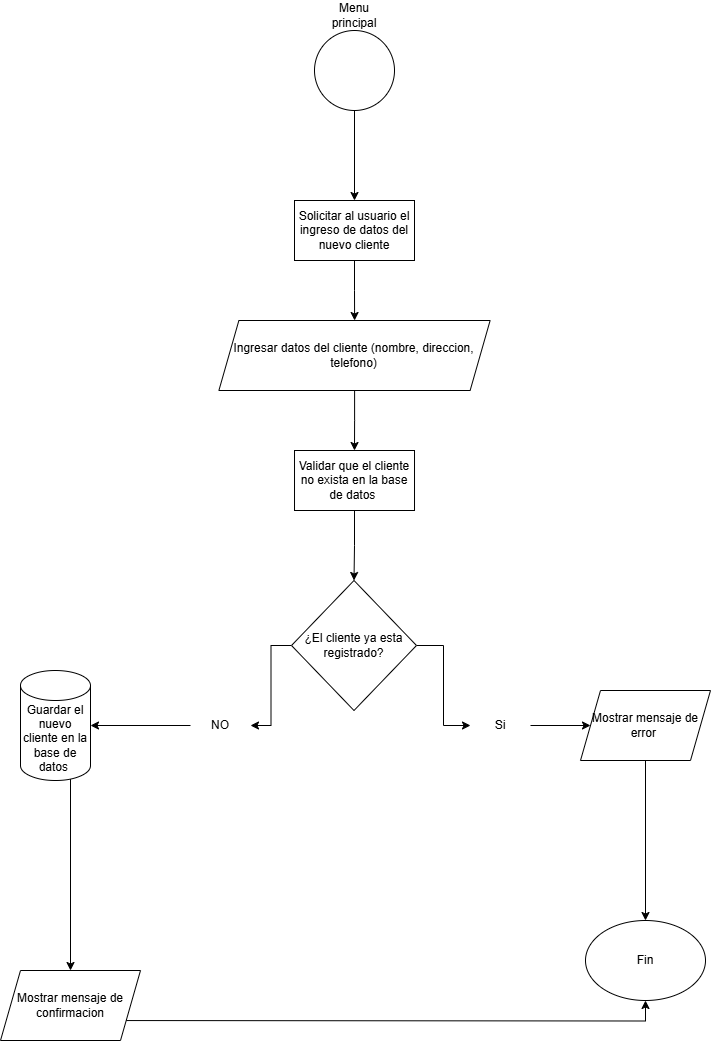

The diagram above was exported from draw.io. Its source (the exported page's mxGraphModel, read from the mxfile embedded in the PNG):
<mxGraphModel dx="1120" dy="426" grid="1" gridSize="10" guides="1" tooltips="1" connect="1" arrows="1" fold="1" page="1" pageScale="1" pageWidth="827" pageHeight="1169" math="0" shadow="0">
  <root>
    <mxCell id="LeDdVqfoFLzmUBZWTiHL-0" />
    <mxCell id="LeDdVqfoFLzmUBZWTiHL-1" parent="LeDdVqfoFLzmUBZWTiHL-0" />
    <mxCell id="LeDdVqfoFLzmUBZWTiHL-2" value="" style="edgeStyle=orthogonalEdgeStyle;rounded=0;orthogonalLoop=1;jettySize=auto;html=1;" edge="1" parent="LeDdVqfoFLzmUBZWTiHL-1" source="LeDdVqfoFLzmUBZWTiHL-3" target="LeDdVqfoFLzmUBZWTiHL-6">
      <mxGeometry relative="1" as="geometry" />
    </mxCell>
    <mxCell id="LeDdVqfoFLzmUBZWTiHL-3" value="" style="ellipse;whiteSpace=wrap;html=1;aspect=fixed;" vertex="1" parent="LeDdVqfoFLzmUBZWTiHL-1">
      <mxGeometry x="374" y="30" width="80" height="80" as="geometry" />
    </mxCell>
    <mxCell id="LeDdVqfoFLzmUBZWTiHL-4" value="Menu principal" style="text;html=1;align=center;verticalAlign=middle;whiteSpace=wrap;rounded=0;" vertex="1" parent="LeDdVqfoFLzmUBZWTiHL-1">
      <mxGeometry x="384" width="60" height="30" as="geometry" />
    </mxCell>
    <mxCell id="LeDdVqfoFLzmUBZWTiHL-5" value="" style="edgeStyle=orthogonalEdgeStyle;rounded=0;orthogonalLoop=1;jettySize=auto;html=1;" edge="1" parent="LeDdVqfoFLzmUBZWTiHL-1" source="LeDdVqfoFLzmUBZWTiHL-6" target="LeDdVqfoFLzmUBZWTiHL-8">
      <mxGeometry relative="1" as="geometry" />
    </mxCell>
    <mxCell id="LeDdVqfoFLzmUBZWTiHL-6" value="Solicitar al usuario el ingreso de datos del nuevo cliente" style="whiteSpace=wrap;html=1;" vertex="1" parent="LeDdVqfoFLzmUBZWTiHL-1">
      <mxGeometry x="354" y="200" width="120" height="60" as="geometry" />
    </mxCell>
    <mxCell id="LeDdVqfoFLzmUBZWTiHL-7" value="" style="edgeStyle=orthogonalEdgeStyle;rounded=0;orthogonalLoop=1;jettySize=auto;html=1;" edge="1" parent="LeDdVqfoFLzmUBZWTiHL-1" source="LeDdVqfoFLzmUBZWTiHL-8">
      <mxGeometry relative="1" as="geometry">
        <mxPoint x="414" y="450" as="targetPoint" />
      </mxGeometry>
    </mxCell>
    <mxCell id="LeDdVqfoFLzmUBZWTiHL-8" value="Ingresar datos del cliente (nombre, direccion, telefono)" style="shape=parallelogram;perimeter=parallelogramPerimeter;whiteSpace=wrap;html=1;fixedSize=1;" vertex="1" parent="LeDdVqfoFLzmUBZWTiHL-1">
      <mxGeometry x="278.38" y="320" width="271.25" height="70" as="geometry" />
    </mxCell>
    <mxCell id="LeDdVqfoFLzmUBZWTiHL-9" value="" style="edgeStyle=orthogonalEdgeStyle;rounded=0;orthogonalLoop=1;jettySize=auto;html=1;" edge="1" parent="LeDdVqfoFLzmUBZWTiHL-1" source="LeDdVqfoFLzmUBZWTiHL-11" target="LeDdVqfoFLzmUBZWTiHL-13">
      <mxGeometry relative="1" as="geometry" />
    </mxCell>
    <mxCell id="LeDdVqfoFLzmUBZWTiHL-10" value="" style="edgeStyle=orthogonalEdgeStyle;rounded=0;orthogonalLoop=1;jettySize=auto;html=1;" edge="1" parent="LeDdVqfoFLzmUBZWTiHL-1" source="LeDdVqfoFLzmUBZWTiHL-11" target="LeDdVqfoFLzmUBZWTiHL-16">
      <mxGeometry relative="1" as="geometry" />
    </mxCell>
    <mxCell id="LeDdVqfoFLzmUBZWTiHL-11" value="¿El cliente ya esta registrado?" style="rhombus;whiteSpace=wrap;html=1;" vertex="1" parent="LeDdVqfoFLzmUBZWTiHL-1">
      <mxGeometry x="351" y="580" width="125" height="130" as="geometry" />
    </mxCell>
    <mxCell id="h-cC6OjtOZnqznYKjJrn-1" value="" style="edgeStyle=orthogonalEdgeStyle;rounded=0;orthogonalLoop=1;jettySize=auto;html=1;" edge="1" parent="LeDdVqfoFLzmUBZWTiHL-1" source="LeDdVqfoFLzmUBZWTiHL-13" target="LeDdVqfoFLzmUBZWTiHL-23">
      <mxGeometry relative="1" as="geometry" />
    </mxCell>
    <mxCell id="LeDdVqfoFLzmUBZWTiHL-13" value="Si" style="text;html=1;align=center;verticalAlign=middle;whiteSpace=wrap;rounded=0;" vertex="1" parent="LeDdVqfoFLzmUBZWTiHL-1">
      <mxGeometry x="530" y="710" width="60" height="30" as="geometry" />
    </mxCell>
    <mxCell id="LeDdVqfoFLzmUBZWTiHL-15" value="" style="edgeStyle=orthogonalEdgeStyle;rounded=0;orthogonalLoop=1;jettySize=auto;html=1;" edge="1" parent="LeDdVqfoFLzmUBZWTiHL-1" source="LeDdVqfoFLzmUBZWTiHL-16" target="LeDdVqfoFLzmUBZWTiHL-18">
      <mxGeometry relative="1" as="geometry" />
    </mxCell>
    <mxCell id="LeDdVqfoFLzmUBZWTiHL-16" value="NO" style="text;html=1;align=center;verticalAlign=middle;whiteSpace=wrap;rounded=0;" vertex="1" parent="LeDdVqfoFLzmUBZWTiHL-1">
      <mxGeometry x="250" y="710" width="60" height="30" as="geometry" />
    </mxCell>
    <mxCell id="LeDdVqfoFLzmUBZWTiHL-17" value="" style="edgeStyle=orthogonalEdgeStyle;rounded=0;orthogonalLoop=1;jettySize=auto;html=1;" edge="1" parent="LeDdVqfoFLzmUBZWTiHL-1">
      <mxGeometry relative="1" as="geometry">
        <mxPoint x="130" y="762.5" as="sourcePoint" />
        <mxPoint x="130" y="970" as="targetPoint" />
      </mxGeometry>
    </mxCell>
    <mxCell id="LeDdVqfoFLzmUBZWTiHL-18" value="Guardar el nuevo cliente en la base de datos&amp;nbsp;" style="shape=cylinder3;whiteSpace=wrap;html=1;boundedLbl=1;backgroundOutline=1;size=15;" vertex="1" parent="LeDdVqfoFLzmUBZWTiHL-1">
      <mxGeometry x="80" y="670" width="70" height="110" as="geometry" />
    </mxCell>
    <mxCell id="LeDdVqfoFLzmUBZWTiHL-19" value="" style="edgeStyle=orthogonalEdgeStyle;rounded=0;orthogonalLoop=1;jettySize=auto;html=1;" edge="1" parent="LeDdVqfoFLzmUBZWTiHL-1" target="LeDdVqfoFLzmUBZWTiHL-20">
      <mxGeometry relative="1" as="geometry">
        <mxPoint x="130" y="1020" as="sourcePoint" />
      </mxGeometry>
    </mxCell>
    <mxCell id="LeDdVqfoFLzmUBZWTiHL-20" value="Fin" style="ellipse;whiteSpace=wrap;html=1;" vertex="1" parent="LeDdVqfoFLzmUBZWTiHL-1">
      <mxGeometry x="645" y="920" width="120" height="80" as="geometry" />
    </mxCell>
    <mxCell id="LeDdVqfoFLzmUBZWTiHL-21" value="" style="edgeStyle=orthogonalEdgeStyle;rounded=0;orthogonalLoop=1;jettySize=auto;html=1;" edge="1" parent="LeDdVqfoFLzmUBZWTiHL-1" source="LeDdVqfoFLzmUBZWTiHL-22" target="LeDdVqfoFLzmUBZWTiHL-11">
      <mxGeometry relative="1" as="geometry" />
    </mxCell>
    <mxCell id="LeDdVqfoFLzmUBZWTiHL-22" value="Validar que el cliente no exista en la base de datos&amp;nbsp;" style="rounded=0;whiteSpace=wrap;html=1;" vertex="1" parent="LeDdVqfoFLzmUBZWTiHL-1">
      <mxGeometry x="354.01" y="450" width="120" height="60" as="geometry" />
    </mxCell>
    <mxCell id="h-cC6OjtOZnqznYKjJrn-2" value="" style="edgeStyle=orthogonalEdgeStyle;rounded=0;orthogonalLoop=1;jettySize=auto;html=1;" edge="1" parent="LeDdVqfoFLzmUBZWTiHL-1" source="LeDdVqfoFLzmUBZWTiHL-23" target="LeDdVqfoFLzmUBZWTiHL-20">
      <mxGeometry relative="1" as="geometry" />
    </mxCell>
    <mxCell id="LeDdVqfoFLzmUBZWTiHL-23" value="Mostrar mensaje de error&amp;nbsp;" style="shape=parallelogram;perimeter=parallelogramPerimeter;whiteSpace=wrap;html=1;fixedSize=1;" vertex="1" parent="LeDdVqfoFLzmUBZWTiHL-1">
      <mxGeometry x="640" y="690" width="130" height="70" as="geometry" />
    </mxCell>
    <mxCell id="LeDdVqfoFLzmUBZWTiHL-24" value="Mostrar mensaje de confirmacion" style="shape=parallelogram;perimeter=parallelogramPerimeter;whiteSpace=wrap;html=1;fixedSize=1;" vertex="1" parent="LeDdVqfoFLzmUBZWTiHL-1">
      <mxGeometry x="60" y="970" width="140" height="70" as="geometry" />
    </mxCell>
  </root>
</mxGraphModel>